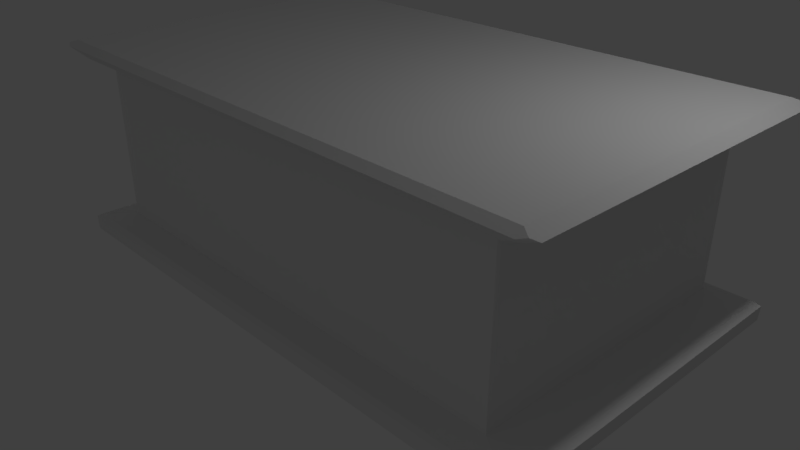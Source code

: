 # Source: altar.blend  (saved by Blender 2.78.0; exported with 4.5.12 LTS)
import bpy
from mathutils import Matrix  # noqa: F401  (used for matrix-valued properties, if any)

bpy.ops.wm.read_factory_settings(use_empty=True)
scene = bpy.context.scene
scene.name = 'Scene'

# ---- collections
col_collection_1 = bpy.data.collections.new('Collection 1'); scene.collection.children.link(col_collection_1)

# ---- materials (node trees are filled in below, after node groups)
mat_material = bpy.data.materials.new('Material')
mat_material.alpha_threshold = 0.0
mat_material.use_transparent_shadow = False
mat_material.roughness = 0.5

# ---- material node trees

# ---- world
world_world = bpy.data.worlds.new('World'); scene.world = world_world
world_world.color = (0.05088, 0.05088, 0.05088)
world_world.use_sun_shadow = False
world_world.sun_shadow_jitter_overblur = 0.0
world_world.cycles.sampling_method = 'MANUAL'

# ---- cameras
cam_camera = bpy.data.cameras.new('Camera')
cam_camera.clip_end = 100.0
cam_camera.lens = 35.0
cam_camera.sensor_width = 32.0
cam_camera.sensor_height = 18.0
cam_camera.ortho_scale = 7.314
cam_camera.dof.focus_distance = 0.0
cam_camera.dof.aperture_fstop = 128.0

# ---- lights
light_lamp = bpy.data.lights.new('Lamp', 'POINT')
light_lamp.transmission_factor = 0.0
light_lamp.cutoff_distance = 30.0
light_lamp.energy = 100.0
light_lamp.shadow_buffer_clip_start = 1.001
light_lamp.shadow_soft_size = 0.1
light_lamp.shadow_maximum_resolution = 0.006
light_lamp.use_absolute_resolution = True
light_lamp_001 = bpy.data.lights.new('Lamp.001', 'POINT')
light_lamp_001.transmission_factor = 0.0
light_lamp_001.cutoff_distance = 30.0
light_lamp_001.energy = 100.0
light_lamp_001.shadow_buffer_clip_start = 1.001
light_lamp_001.shadow_soft_size = 0.1
light_lamp_001.shadow_maximum_resolution = 0.006
light_lamp_001.use_absolute_resolution = True
light_lamp_002 = bpy.data.lights.new('Lamp.002', 'POINT')
light_lamp_002.transmission_factor = 0.0
light_lamp_002.cutoff_distance = 30.0
light_lamp_002.energy = 100.0
light_lamp_002.shadow_buffer_clip_start = 1.001
light_lamp_002.shadow_soft_size = 0.1
light_lamp_002.shadow_maximum_resolution = 0.006
light_lamp_002.use_absolute_resolution = True

# ---- meshes
me_cube = bpy.data.meshes.new('Cube')
me_cube.from_pydata([(3.217, -1.916, 0.325), (3.217, 1.916, 0.325), (-3.217, -1.916, 0.325), (-3.217, 1.916, 0.325), (3.779, -2.251, -0.01266), (3.779, 2.251, -0.01266), (-3.779, -2.251, -0.01266), (-3.779, 2.251, -0.01266), (3.684, -2.182, 2.707), (3.684, 2.182, 2.707), (-3.642, -2.182, 2.707), (-3.642, 2.182, 2.707), (-3.616, 2.063, 2.492), (-3.461, 2.153, 2.492), (-3.461, -2.153, 2.492), (-3.616, -2.063, 2.492), (3.459, 2.153, 2.492), (3.615, 2.063, 2.492), (3.615, -2.063, 2.492), (3.459, -2.153, 2.492), (3.261, -1.836, 2.362), (3.079, -1.942, 2.362), (3.233, -1.926, 2.352), (3.079, 1.942, 2.362), (3.261, 1.836, 2.362), (3.233, 1.926, 2.352), (-3.08, -1.942, 2.362), (-3.261, -1.836, 2.362), (-3.233, -1.926, 2.352), (-3.261, 1.836, 2.362), (-3.08, 1.942, 2.362), (-3.233, 1.926, 2.352), (3.695, -2.295, 2.641), (3.869, -2.195, 2.64), (3.789, -2.247, 2.669), (3.869, 2.195, 2.64), (3.695, 2.295, 2.641), (3.789, 2.247, 2.669), (-3.839, -2.195, 2.641), (-3.665, -2.295, 2.641), (-3.755, -2.247, 2.669), (-3.665, 2.295, 2.641), (-3.839, 2.195, 2.641), (-3.755, 2.247, 2.669), (3.708, -2.209, 0.2263), (3.791, -2.258, 0.1816), (3.791, 2.258, 0.1816), (3.708, 2.209, 0.2263), (-3.791, -2.258, 0.1816), (-3.708, -2.209, 0.2263), (-3.708, 2.209, 0.2263), (-3.791, 2.258, 0.1816), (3.217, 5.96e-07, 0.325), (-3.217, 1.192e-06, 0.325), (9.537e-07, 1.916, 0.325), (2.384e-07, -1.916, 0.325), (3.247, -1.881, 2.357), (3.156, -1.934, 2.357), (3.156, 1.934, 2.357), (3.247, 1.881, 2.357), (-3.156, -1.934, 2.357), (-3.247, -1.881, 2.357), (-3.247, 1.881, 2.357), (-3.156, 1.934, 2.357), (-0.0005524, 1.942, 2.362), (-3.261, 1.073e-06, 2.362), (-0.0005536, -1.942, 2.362), (3.261, 5.96e-07, 2.362), (3.225, -1.921, 1.338), (3.225, 1.921, 1.338), (-3.225, 1.921, 1.338)], [], [(31, 63, 30, 64, 23, 58, 25, 69, 1, 54, 3, 70), (26, 66, 21, 19, 14), (29, 65, 27, 15, 12), (18, 17, 35, 33), (14, 19, 32, 39), (16, 13, 41, 36), (20, 67, 24, 17, 18), (12, 15, 38, 42), (46, 45, 4, 5), (28, 61, 27, 65, 29, 62, 31, 70, 3, 53, 2), (25, 59, 24, 67, 20, 56, 22, 68, 0, 52, 1, 69), (8, 10, 40, 39, 32, 34), (48, 51, 7, 6), (51, 46, 5, 7), (45, 48, 6, 4), (5, 4, 6, 7), (3, 54, 1, 47, 50), (0, 55, 2, 49, 44), (2, 53, 3, 50, 49), (37, 36, 41, 43, 11, 9), (10, 11, 43, 42, 38, 40), (34, 33, 35, 37, 9, 8), (9, 11, 10, 8), (56, 57, 22), (58, 59, 25), (60, 61, 28), (62, 63, 31), (32, 33, 34), (35, 36, 37), (38, 39, 40), (41, 42, 43), (15, 27, 26, 14), (29, 12, 13, 30), (23, 16, 17, 24), (19, 21, 20, 18), (32, 19, 18, 33), (16, 36, 35, 17), (38, 15, 14, 39), (12, 42, 41, 13), (23, 64, 30, 13, 16), (45, 46, 47, 44), (49, 50, 51, 48), (46, 51, 50, 47), (44, 49, 48, 45), (1, 52, 0, 44, 47), (29, 30, 63, 62), (26, 27, 61, 60), (23, 24, 59, 58), (20, 21, 57, 56), (66, 26, 60, 28, 2, 55, 0, 68, 22, 57, 21)])
_uv = me_cube.uv_layers.new(name='UVMap')
_uv.uv.foreach_set('vector', [0.2036, 0.1351, 0.2097, 0.1335, 0.2165, 0.132, 0.3653, 0.2046, 0.5066, 0.2761, 0.5094, 0.2817, 0.5117, 0.2869, 0.4637, 0.329, 0.4223, 0.3435, 0.3295, 0.2768, 0.211, 0.2503, 0.1989, 0.2048, 0.2612, 0.04012, 0.4382, 0.1216, 0.5648, 0.1793, 0.5625, 0.1986, 0.2479, 0.05132, 0.1963, 0.1286, 0.2147, 0.08822, 0.2434, 0.0274, 0.2406, 0.05285, 0.2141, 0.1097, 0.5661, 0.2071, 0.5268, 0.2645, 0.5263, 0.2558, 0.5586, 0.2107, 0.2479, 0.05132, 0.5625, 0.1986, 0.558, 0.2079, 0.2448, 0.05891, 0.5188, 0.2654, 0.2169, 0.1159, 0.2205, 0.1094, 0.5233, 0.2568, 0.5937, 0.1863, 0.5635, 0.2295, 0.5206, 0.2885, 0.5268, 0.2645, 0.5661, 0.2071, 0.2141, 0.1097, 0.2406, 0.05285, 0.2424, 0.05973, 0.2196, 0.1066, 0.4418, 0.6857, 0.2711, 0.5646, 0.2712, 0.5528, 0.4526, 0.6798, 0.03659, 0.4034, 0.03386, 0.4006, 0.03075, 0.3977, 0.02986, 0.2119, 0.1963, 0.1286, 0.2002, 0.1323, 0.2036, 0.1351, 0.1989, 0.2048, 0.211, 0.2503, 0.1691, 0.2934, 0.1554, 0.3612, 0.5117, 0.2869, 0.5157, 0.2878, 0.5206, 0.2885, 0.5354, 0.452, 0.4233, 0.5365, 0.4202, 0.5363, 0.4174, 0.5362, 0.3962, 0.4867, 0.3758, 0.4461, 0.4005, 0.3948, 0.4223, 0.3435, 0.4637, 0.329, 0.5562, 0.2097, 0.2446, 0.06107, 0.2435, 0.05977, 0.2448, 0.05891, 0.558, 0.2079, 0.558, 0.2097, -0.009367, 0.7101, -0.007794, 0.9722, -0.01933, 0.9718, -0.01933, 0.7051, 0.3815, 1.018, 0.4418, 0.6857, 0.4526, 0.6798, 0.3928, 1.019, 0.2711, 0.5646, -0.009367, 0.7101, -0.01933, 0.7051, 0.2712, 0.5528, 0.8401, 0.3633, 0.6144, 0.3633, 0.6144, -0.01548, 0.8401, -0.01548, 0.3674, 0.9854, 0.3934, 0.8442, 0.4195, 0.7031, 0.4368, 0.6885, 0.377, 1.009, 0.26, 0.5905, 0.1567, 0.646, 0.02168, 0.7171, -0.002752, 0.7132, 0.2696, 0.571, 0.02168, 0.7171, 0.02542, 0.8334, 0.02916, 0.9497, -0.000652, 0.9684, -0.002752, 0.7132, 0.525, 0.2557, 0.5233, 0.2568, 0.2205, 0.1094, 0.2204, 0.1076, 0.2227, 0.1074, 0.5238, 0.2537, 0.2446, 0.06107, 0.2227, 0.1074, 0.2204, 0.1076, 0.2196, 0.1066, 0.2424, 0.05973, 0.2435, 0.05977, 0.558, 0.2097, 0.5586, 0.2107, 0.5263, 0.2558, 0.525, 0.2557, 0.5238, 0.2537, 0.5562, 0.2097, 0.7855, 0.7818, 0.4183, 0.7818, 0.4183, 0.563, 0.7855, 0.5631, 0.4202, 0.5363, 0.415, 0.54, 0.4174, 0.5362, 0.5094, 0.2817, 0.5157, 0.2878, 0.5117, 0.2869, 0.035, 0.4094, 0.03386, 0.4006, 0.03659, 0.4034, 0.2002, 0.1323, 0.2097, 0.1335, 0.2036, 0.1351, 0.558, 0.2079, 0.5586, 0.2107, 0.558, 0.2097, 0.5263, 0.2558, 0.5233, 0.2568, 0.525, 0.2557, 0.2424, 0.05973, 0.2448, 0.05891, 0.2435, 0.05977, 0.2205, 0.1094, 0.2196, 0.1066, 0.2204, 0.1076, 0.2406, 0.05285, 0.2434, 0.0274, 0.2612, 0.04012, 0.2479, 0.05132, 0.1963, 0.1286, 0.2141, 0.1097, 0.2169, 0.1159, 0.2165, 0.132, 0.5066, 0.2761, 0.5188, 0.2654, 0.5268, 0.2645, 0.5206, 0.2885, 0.5625, 0.1986, 0.5648, 0.1793, 0.5937, 0.1863, 0.5661, 0.2071, 0.558, 0.2079, 0.5625, 0.1986, 0.5661, 0.2071, 0.5586, 0.2107, 0.5188, 0.2654, 0.5233, 0.2568, 0.5263, 0.2558, 0.5268, 0.2645, 0.2424, 0.05973, 0.2406, 0.05285, 0.2479, 0.05132, 0.2448, 0.05891, 0.2141, 0.1097, 0.2196, 0.1066, 0.2205, 0.1094, 0.2169, 0.1159, 0.5066, 0.2761, 0.3653, 0.2046, 0.2165, 0.132, 0.2169, 0.1159, 0.5188, 0.2654, 0.2711, 0.5646, 0.4418, 0.6857, 0.4368, 0.6885, 0.2696, 0.571, -0.002752, 0.7132, -0.000652, 0.9684, -0.007794, 0.9722, -0.009367, 0.7101, 0.4418, 0.6857, 0.3815, 1.018, 0.377, 1.009, 0.4368, 0.6885, 0.2696, 0.571, -0.002752, 0.7132, -0.009367, 0.7101, 0.2711, 0.5646, 0.4195, 0.7031, 0.3401, 0.6482, 0.26, 0.5905, 0.2696, 0.571, 0.4368, 0.6885, 0.1963, 0.1286, 0.2165, 0.132, 0.2097, 0.1335, 0.2002, 0.1323, 0.03333, 0.4168, 0.03075, 0.3977, 0.03386, 0.4006, 0.035, 0.4094, 0.5066, 0.2761, 0.5206, 0.2885, 0.5157, 0.2878, 0.5094, 0.2817, 0.4233, 0.5365, 0.4118, 0.5445, 0.415, 0.54, 0.4202, 0.5363, 0.2281, 0.5445, 0.03333, 0.4168, 0.035, 0.4094, 0.03659, 0.4034, 0.1554, 0.3612, 0.2657, 0.4338, 0.3758, 0.4461, 0.3962, 0.4867, 0.4174, 0.5362, 0.415, 0.54, 0.4118, 0.5445])
me_cube.materials.append(mat_material)
me_cube.use_remesh_preserve_volume = False
me_cube.use_remesh_preserve_attributes = False
me_cube.use_mirror_vertex_groups = False
me_cube.update()

# ---- objects
ob_cube = bpy.data.objects.new('Cube', me_cube)
ob_lamp = bpy.data.objects.new('Lamp', light_lamp)
ob_camera = bpy.data.objects.new('Camera', cam_camera)
ob_lamp_001 = bpy.data.objects.new('Lamp.001', light_lamp_001)
ob_lamp_002 = bpy.data.objects.new('Lamp.002', light_lamp_002)

# ---- transforms, parenting, visibility, modifiers, constraints
ob_cube.location = (0.0, 0.0, 0.0)
ob_cube.lock_rotations_4d = False
ob_cube.empty_display_type = 'ARROWS'
ob_cube.lineart.crease_threshold = 0.0
ob_lamp.location = (4.076, 1.005, 5.904)
ob_lamp.rotation_euler = (0.6503, 0.05522, 1.866)
ob_lamp.lock_rotations_4d = False
ob_lamp.empty_display_type = 'ARROWS'
ob_lamp.color = (0.0, 0.0, 0.0, 0.0)
ob_lamp.lineart.crease_threshold = 0.0
ob_camera.location = (7.24, -6.782, 5.573)
ob_camera.rotation_euler = (1.109, 0.0, 0.8149)
ob_camera.lock_rotations_4d = False
ob_camera.empty_display_type = 'ARROWS'
ob_camera.color = (0.0, 0.0, 0.0, 0.0)
ob_camera.display_type = 'WIRE'
ob_camera.lineart.crease_threshold = 0.0
ob_lamp_001.location = (-5.279, 3.761, -1.034)
ob_lamp_001.rotation_euler = (0.6503, 0.05522, 1.866)
ob_lamp_001.lock_rotations_4d = False
ob_lamp_001.empty_display_type = 'ARROWS'
ob_lamp_001.color = (0.0, 0.0, 0.0, 0.0)
ob_lamp_001.lineart.crease_threshold = 0.0
ob_lamp_002.location = (4.076, -22.12, 5.904)
ob_lamp_002.rotation_euler = (0.6503, 0.05522, 1.866)
ob_lamp_002.lock_rotations_4d = False
ob_lamp_002.empty_display_type = 'ARROWS'
ob_lamp_002.color = (0.0, 0.0, 0.0, 0.0)
ob_lamp_002.lineart.crease_threshold = 0.0

# ---- collection membership
col_collection_1.objects.link(ob_cube)
col_collection_1.objects.link(ob_lamp)
col_collection_1.objects.link(ob_camera)
col_collection_1.objects.link(ob_lamp_001)
col_collection_1.objects.link(ob_lamp_002)

# ---- scene / render settings (as saved in the file)
scene.camera = ob_camera
scene.frame_start = 1; scene.frame_end = 250; scene.frame_set(0)
scene.render.engine = 'BLENDER_EEVEE_NEXT'
scene.render.resolution_percentage = 50
scene.render.dither_intensity = 0.0
scene.cycles.use_denoising = False
scene.cycles.samples = 128
scene.cycles.sampling_pattern = 'TABULATED_SOBOL'
scene.cycles.light_sampling_threshold = 0.0
scene.cycles.use_adaptive_sampling = False
scene.cycles.use_light_tree = False
scene.cycles.blur_glossy = 0.0
scene.cycles.sample_clamp_indirect = 0.0
scene.view_settings.view_transform = 'Standard'
bpy.context.view_layer.update()
